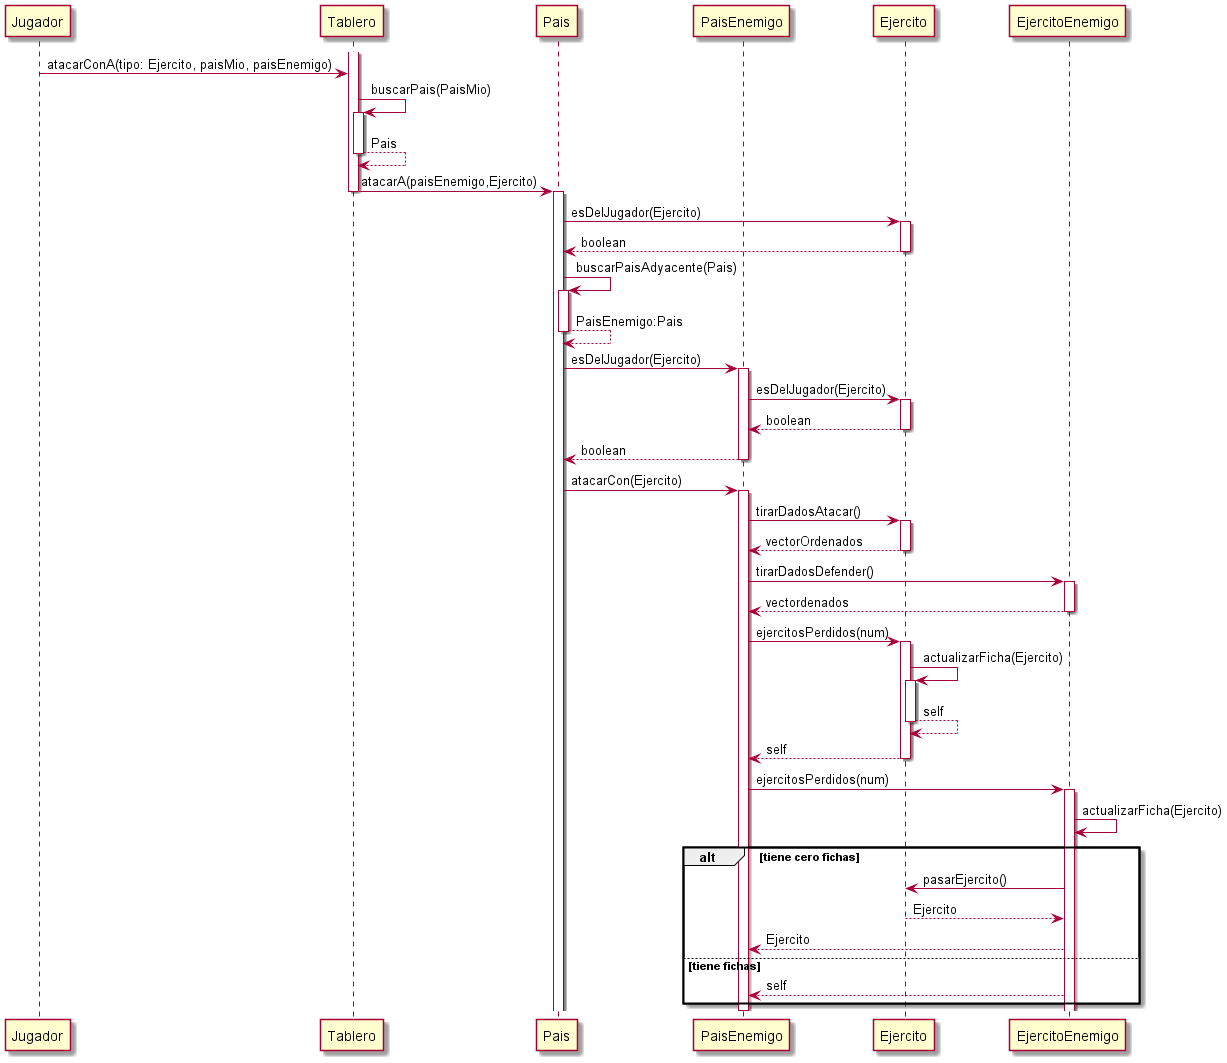

The diagram above was rendered by PlantUML. Its source (embedded in the PNG):
@startuml DiagramaDeSecuenciaUnPaisAtacaAOtro

Participant Jugador
Participant Tablero
Participant Pais
Participant PaisEnemigo
Participant Ejercito as "Ejercito"
Participant FichaEnemigo as "EjercitoEnemigo"

activate Tablero
Jugador->Tablero: atacarConA(tipo: Ejercito, paisMio, paisEnemigo)
Tablero -> Tablero: buscarPais(PaisMio)
activate Tablero
Tablero --> Tablero: Pais
deactivate Tablero
Tablero -> Pais: atacarA(paisEnemigo,Ejercito)
deactivate Tablero
activate Pais
Pais -> Ejercito: esDelJugador(Ejercito)
activate Ejercito
Ejercito --> Pais: boolean
deactivate Ejercito
Pais -> Pais: buscarPaisAdyacente(Pais)
activate Pais
Pais --> Pais: PaisEnemigo:Pais
deactivate Pais
Pais -> PaisEnemigo: esDelJugador(Ejercito)
activate PaisEnemigo
PaisEnemigo -> Ejercito: esDelJugador(Ejercito)
activate Ejercito
Ejercito --> PaisEnemigo: boolean
deactivate Ejercito
PaisEnemigo --> Pais: boolean
deactivate PaisEnemigo
Pais -> PaisEnemigo: atacarCon(Ejercito)
activate  PaisEnemigo
PaisEnemigo -> Ejercito: tirarDadosAtacar()
activate Ejercito
Ejercito --> PaisEnemigo: vectorOrdenados
deactivate Ejercito
PaisEnemigo -> FichaEnemigo: tirarDadosDefender()
activate FichaEnemigo
FichaEnemigo --> PaisEnemigo: vectordenados
deactivate FichaEnemigo
PaisEnemigo -> Ejercito: ejercitosPerdidos(num)
activate Ejercito
Ejercito -> Ejercito: actualizarFicha(Ejercito)
activate Ejercito
Ejercito --> Ejercito: self
deactivate Ejercito
Ejercito --> PaisEnemigo: self
deactivate Ejercito
PaisEnemigo -> FichaEnemigo: ejercitosPerdidos(num)
activate FichaEnemigo
FichaEnemigo -> FichaEnemigo: actualizarFicha(Ejercito)
alt tiene cero fichas
    FichaEnemigo -> Ejercito: pasarEjercito()
    Ejercito --> FichaEnemigo: Ejercito
    FichaEnemigo --> PaisEnemigo: Ejercito
else tiene fichas
    FichaEnemigo --> PaisEnemigo: self
end


deactivate  PaisEnemigo

@enduml